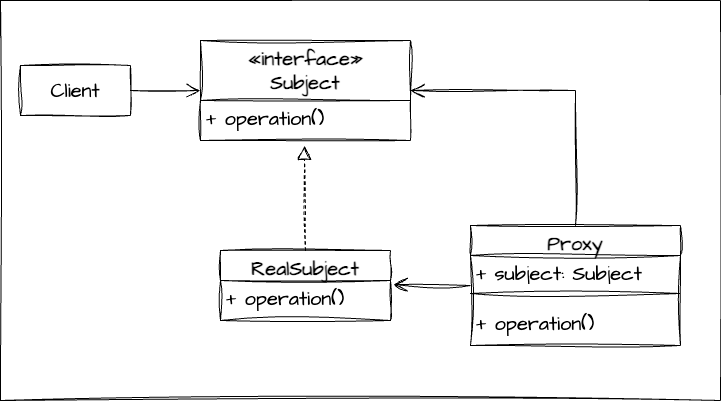

The diagram above was exported from draw.io. Its source (the exported page's mxGraphModel, read from the mxfile embedded in the PNG):
<mxGraphModel dx="954" dy="616" grid="1" gridSize="10" guides="1" tooltips="1" connect="1" arrows="1" fold="1" page="1" pageScale="1" pageWidth="827" pageHeight="1169" math="0" shadow="0">
  <root>
    <mxCell id="WIyWlLk6GJQsqaUBKTNV-0" />
    <mxCell id="WIyWlLk6GJQsqaUBKTNV-1" parent="WIyWlLk6GJQsqaUBKTNV-0" />
    <mxCell id="WYafTWbTbe8umyus7Myv-19" value="" style="rounded=0;whiteSpace=wrap;html=1;sketch=1;hachureGap=4;jiggle=2;curveFitting=1;fontFamily=Architects Daughter;fontSource=https%3A%2F%2Ffonts.googleapis.com%2Fcss%3Ffamily%3DArchitects%2BDaughter;fontSize=20;" vertex="1" parent="WIyWlLk6GJQsqaUBKTNV-1">
      <mxGeometry x="50" y="50" width="720" height="400" as="geometry" />
    </mxCell>
    <mxCell id="WYafTWbTbe8umyus7Myv-0" value="Client" style="html=1;whiteSpace=wrap;sketch=1;hachureGap=4;jiggle=2;curveFitting=1;fontFamily=Architects Daughter;fontSource=https%3A%2F%2Ffonts.googleapis.com%2Fcss%3Ffamily%3DArchitects%2BDaughter;fontSize=20;" vertex="1" parent="WIyWlLk6GJQsqaUBKTNV-1">
      <mxGeometry x="70" y="115" width="110" height="50" as="geometry" />
    </mxCell>
    <mxCell id="WYafTWbTbe8umyus7Myv-2" value="«interface»&lt;br style=&quot;font-weight: 400;&quot;&gt;&lt;b&gt;Subject&lt;/b&gt;" style="swimlane;fontStyle=1;align=center;verticalAlign=top;childLayout=stackLayout;horizontal=1;startSize=60;horizontalStack=0;resizeParent=1;resizeParentMax=0;resizeLast=0;collapsible=1;marginBottom=0;whiteSpace=wrap;html=1;sketch=1;hachureGap=4;jiggle=2;curveFitting=1;fontFamily=Architects Daughter;fontSource=https%3A%2F%2Ffonts.googleapis.com%2Fcss%3Ffamily%3DArchitects%2BDaughter;fontSize=20;" vertex="1" parent="WIyWlLk6GJQsqaUBKTNV-1">
      <mxGeometry x="250" y="90" width="210" height="100" as="geometry" />
    </mxCell>
    <mxCell id="WYafTWbTbe8umyus7Myv-5" value="+ operation()" style="text;strokeColor=none;fillColor=none;align=left;verticalAlign=top;spacingLeft=4;spacingRight=4;overflow=hidden;rotatable=0;points=[[0,0.5],[1,0.5]];portConstraint=eastwest;whiteSpace=wrap;html=1;fontSize=20;fontFamily=Architects Daughter;" vertex="1" parent="WYafTWbTbe8umyus7Myv-2">
      <mxGeometry y="60" width="210" height="40" as="geometry" />
    </mxCell>
    <mxCell id="WYafTWbTbe8umyus7Myv-6" value="" style="endArrow=block;dashed=1;endFill=0;endSize=12;html=1;rounded=0;sketch=1;hachureGap=4;jiggle=2;curveFitting=1;fontFamily=Architects Daughter;fontSource=https%3A%2F%2Ffonts.googleapis.com%2Fcss%3Ffamily%3DArchitects%2BDaughter;fontSize=16;entryX=0.495;entryY=1.125;entryDx=0;entryDy=0;entryPerimeter=0;exitX=0.5;exitY=0;exitDx=0;exitDy=0;" edge="1" parent="WIyWlLk6GJQsqaUBKTNV-1" source="WYafTWbTbe8umyus7Myv-7" target="WYafTWbTbe8umyus7Myv-5">
      <mxGeometry width="160" relative="1" as="geometry">
        <mxPoint x="354" y="320" as="sourcePoint" />
        <mxPoint x="381" y="270" as="targetPoint" />
      </mxGeometry>
    </mxCell>
    <mxCell id="WYafTWbTbe8umyus7Myv-7" value="RealSubject" style="swimlane;fontStyle=1;align=center;verticalAlign=top;childLayout=stackLayout;horizontal=1;startSize=30;horizontalStack=0;resizeParent=1;resizeParentMax=0;resizeLast=0;collapsible=1;marginBottom=0;whiteSpace=wrap;html=1;sketch=1;hachureGap=4;jiggle=2;curveFitting=1;fontFamily=Architects Daughter;fontSource=https%3A%2F%2Ffonts.googleapis.com%2Fcss%3Ffamily%3DArchitects%2BDaughter;fontSize=20;" vertex="1" parent="WIyWlLk6GJQsqaUBKTNV-1">
      <mxGeometry x="270" y="300" width="170" height="70" as="geometry" />
    </mxCell>
    <mxCell id="WYafTWbTbe8umyus7Myv-10" value="+ operation()" style="text;strokeColor=none;fillColor=none;align=left;verticalAlign=top;spacingLeft=4;spacingRight=4;overflow=hidden;rotatable=0;points=[[0,0.5],[1,0.5]];portConstraint=eastwest;whiteSpace=wrap;html=1;fontSize=20;fontFamily=Architects Daughter;" vertex="1" parent="WYafTWbTbe8umyus7Myv-7">
      <mxGeometry y="30" width="170" height="40" as="geometry" />
    </mxCell>
    <mxCell id="WYafTWbTbe8umyus7Myv-11" value="Proxy" style="swimlane;fontStyle=1;align=center;verticalAlign=top;childLayout=stackLayout;horizontal=1;startSize=30;horizontalStack=0;resizeParent=1;resizeParentMax=0;resizeLast=0;collapsible=1;marginBottom=0;whiteSpace=wrap;html=1;sketch=1;hachureGap=4;jiggle=2;curveFitting=1;fontFamily=Architects Daughter;fontSource=https%3A%2F%2Ffonts.googleapis.com%2Fcss%3Ffamily%3DArchitects%2BDaughter;fontSize=20;" vertex="1" parent="WIyWlLk6GJQsqaUBKTNV-1">
      <mxGeometry x="520" y="275" width="210" height="120" as="geometry" />
    </mxCell>
    <mxCell id="WYafTWbTbe8umyus7Myv-12" value="+ subject: Subject" style="text;strokeColor=none;fillColor=none;align=left;verticalAlign=top;spacingLeft=4;spacingRight=4;overflow=hidden;rotatable=0;points=[[0,0.5],[1,0.5]];portConstraint=eastwest;whiteSpace=wrap;html=1;fontSize=20;fontFamily=Architects Daughter;" vertex="1" parent="WYafTWbTbe8umyus7Myv-11">
      <mxGeometry y="30" width="210" height="26" as="geometry" />
    </mxCell>
    <mxCell id="WYafTWbTbe8umyus7Myv-13" value="" style="line;strokeWidth=1;fillColor=none;align=left;verticalAlign=middle;spacingTop=-1;spacingLeft=3;spacingRight=3;rotatable=0;labelPosition=right;points=[];portConstraint=eastwest;strokeColor=inherit;sketch=1;hachureGap=4;jiggle=2;curveFitting=1;fontFamily=Architects Daughter;fontSource=https%3A%2F%2Ffonts.googleapis.com%2Fcss%3Ffamily%3DArchitects%2BDaughter;fontSize=20;" vertex="1" parent="WYafTWbTbe8umyus7Myv-11">
      <mxGeometry y="56" width="210" height="24" as="geometry" />
    </mxCell>
    <mxCell id="WYafTWbTbe8umyus7Myv-14" value="+ operation()" style="text;strokeColor=none;fillColor=none;align=left;verticalAlign=top;spacingLeft=4;spacingRight=4;overflow=hidden;rotatable=0;points=[[0,0.5],[1,0.5]];portConstraint=eastwest;whiteSpace=wrap;html=1;fontSize=20;fontFamily=Architects Daughter;" vertex="1" parent="WYafTWbTbe8umyus7Myv-11">
      <mxGeometry y="80" width="210" height="40" as="geometry" />
    </mxCell>
    <mxCell id="WYafTWbTbe8umyus7Myv-16" value="" style="endArrow=open;endFill=1;endSize=12;html=1;rounded=0;sketch=1;hachureGap=4;jiggle=2;curveFitting=1;fontFamily=Architects Daughter;fontSource=https%3A%2F%2Ffonts.googleapis.com%2Fcss%3Ffamily%3DArchitects%2BDaughter;fontSize=16;exitX=0;exitY=0.5;exitDx=0;exitDy=0;entryX=1.018;entryY=0.1;entryDx=0;entryDy=0;entryPerimeter=0;" edge="1" parent="WIyWlLk6GJQsqaUBKTNV-1" source="WYafTWbTbe8umyus7Myv-11" target="WYafTWbTbe8umyus7Myv-10">
      <mxGeometry width="160" relative="1" as="geometry">
        <mxPoint x="280" y="310" as="sourcePoint" />
        <mxPoint x="440" y="310" as="targetPoint" />
      </mxGeometry>
    </mxCell>
    <mxCell id="WYafTWbTbe8umyus7Myv-17" value="" style="endArrow=open;endFill=1;endSize=12;html=1;rounded=0;sketch=1;hachureGap=4;jiggle=2;curveFitting=1;fontFamily=Architects Daughter;fontSource=https%3A%2F%2Ffonts.googleapis.com%2Fcss%3Ffamily%3DArchitects%2BDaughter;fontSize=16;exitX=0.5;exitY=0;exitDx=0;exitDy=0;entryX=1;entryY=0.5;entryDx=0;entryDy=0;" edge="1" parent="WIyWlLk6GJQsqaUBKTNV-1" source="WYafTWbTbe8umyus7Myv-11" target="WYafTWbTbe8umyus7Myv-2">
      <mxGeometry width="160" relative="1" as="geometry">
        <mxPoint x="280" y="310" as="sourcePoint" />
        <mxPoint x="440" y="310" as="targetPoint" />
        <Array as="points">
          <mxPoint x="625" y="140" />
        </Array>
      </mxGeometry>
    </mxCell>
    <mxCell id="WYafTWbTbe8umyus7Myv-18" value="" style="endArrow=open;endFill=1;endSize=12;html=1;rounded=0;sketch=1;hachureGap=4;jiggle=2;curveFitting=1;fontFamily=Architects Daughter;fontSource=https%3A%2F%2Ffonts.googleapis.com%2Fcss%3Ffamily%3DArchitects%2BDaughter;fontSize=16;exitX=1;exitY=0.5;exitDx=0;exitDy=0;entryX=0;entryY=0.5;entryDx=0;entryDy=0;" edge="1" parent="WIyWlLk6GJQsqaUBKTNV-1" source="WYafTWbTbe8umyus7Myv-0" target="WYafTWbTbe8umyus7Myv-2">
      <mxGeometry width="160" relative="1" as="geometry">
        <mxPoint x="320" y="320" as="sourcePoint" />
        <mxPoint x="480" y="320" as="targetPoint" />
      </mxGeometry>
    </mxCell>
  </root>
</mxGraphModel>